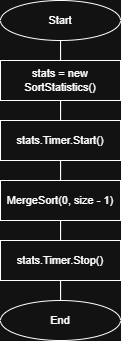

The diagram above was exported from draw.io. Its source (the exported page's mxGraphModel, read from the mxfile embedded in the PNG):
<mxGraphModel dx="992" dy="502" grid="1" gridSize="10" guides="1" tooltips="1" connect="1" arrows="1" fold="1" page="1" pageScale="1" pageWidth="827" pageHeight="1169" math="0" shadow="0">
  <root>
    <mxCell id="0" />
    <mxCell id="1" parent="0" />
    <mxCell id="qaW5kzGcAzx5LciE2asI-94" edge="1" parent="1" source="qaW5kzGcAzx5LciE2asI-39" style="edgeStyle=orthogonalEdgeStyle;shape=connector;rounded=0;orthogonalLoop=1;jettySize=auto;html=1;entryX=0.5;entryY=0;entryDx=0;entryDy=0;strokeColor=default;align=center;verticalAlign=middle;fontFamily=Helvetica;fontSize=11;fontColor=default;labelBackgroundColor=default;endArrow=none;endFill=0;" target="qaW5kzGcAzx5LciE2asI-93">
      <mxGeometry relative="1" as="geometry" />
    </mxCell>
    <mxCell id="qaW5kzGcAzx5LciE2asI-39" parent="1" style="ellipse;whiteSpace=wrap;html=1;fontFamily=Helvetica;fontSize=11;fontColor=default;labelBackgroundColor=default;" value="Start" vertex="1">
      <mxGeometry height="40" width="120" x="315" y="10" as="geometry" />
    </mxCell>
    <mxCell id="qaW5kzGcAzx5LciE2asI-96" edge="1" parent="1" source="qaW5kzGcAzx5LciE2asI-93" style="edgeStyle=orthogonalEdgeStyle;shape=connector;rounded=0;orthogonalLoop=1;jettySize=auto;html=1;entryX=0.5;entryY=0;entryDx=0;entryDy=0;strokeColor=default;align=center;verticalAlign=middle;fontFamily=Helvetica;fontSize=11;fontColor=default;labelBackgroundColor=default;endArrow=none;endFill=0;" target="qaW5kzGcAzx5LciE2asI-95">
      <mxGeometry relative="1" as="geometry" />
    </mxCell>
    <mxCell id="qaW5kzGcAzx5LciE2asI-93" parent="1" style="rounded=0;whiteSpace=wrap;html=1;fontFamily=Helvetica;fontSize=11;fontColor=default;labelBackgroundColor=default;" value="stats = new SortStatistics()" vertex="1">
      <mxGeometry height="40" width="120" x="315" y="70" as="geometry" />
    </mxCell>
    <mxCell id="qaW5kzGcAzx5LciE2asI-98" edge="1" parent="1" source="qaW5kzGcAzx5LciE2asI-95" style="edgeStyle=orthogonalEdgeStyle;shape=connector;rounded=0;orthogonalLoop=1;jettySize=auto;html=1;entryX=0.5;entryY=0;entryDx=0;entryDy=0;strokeColor=default;align=center;verticalAlign=middle;fontFamily=Helvetica;fontSize=11;fontColor=default;labelBackgroundColor=default;endArrow=none;endFill=0;" target="qaW5kzGcAzx5LciE2asI-97">
      <mxGeometry relative="1" as="geometry" />
    </mxCell>
    <mxCell id="qaW5kzGcAzx5LciE2asI-95" parent="1" style="rounded=0;whiteSpace=wrap;html=1;fontFamily=Helvetica;fontSize=11;fontColor=default;labelBackgroundColor=default;" value="&lt;p data-pm-slice=&quot;1 1 []&quot;&gt;stats.Timer.Start()&lt;/p&gt;" vertex="1">
      <mxGeometry height="40" width="120" x="315" y="130" as="geometry" />
    </mxCell>
    <mxCell id="qaW5kzGcAzx5LciE2asI-100" edge="1" parent="1" source="qaW5kzGcAzx5LciE2asI-97" style="edgeStyle=orthogonalEdgeStyle;shape=connector;rounded=0;orthogonalLoop=1;jettySize=auto;html=1;entryX=0.5;entryY=0;entryDx=0;entryDy=0;strokeColor=default;align=center;verticalAlign=middle;fontFamily=Helvetica;fontSize=11;fontColor=default;labelBackgroundColor=default;endArrow=none;endFill=0;" target="qaW5kzGcAzx5LciE2asI-99">
      <mxGeometry relative="1" as="geometry" />
    </mxCell>
    <mxCell id="qaW5kzGcAzx5LciE2asI-97" parent="1" style="rounded=0;whiteSpace=wrap;html=1;fontFamily=Helvetica;fontSize=11;fontColor=default;labelBackgroundColor=default;" value="&lt;p data-pm-slice=&quot;1 1 []&quot;&gt;MergeSort(0, size - 1)&lt;/p&gt;" vertex="1">
      <mxGeometry height="40" width="120" x="315" y="190" as="geometry" />
    </mxCell>
    <mxCell id="qaW5kzGcAzx5LciE2asI-102" edge="1" parent="1" source="qaW5kzGcAzx5LciE2asI-99" style="edgeStyle=orthogonalEdgeStyle;shape=connector;rounded=0;orthogonalLoop=1;jettySize=auto;html=1;entryX=0.5;entryY=0;entryDx=0;entryDy=0;strokeColor=default;align=center;verticalAlign=middle;fontFamily=Helvetica;fontSize=11;fontColor=default;labelBackgroundColor=default;endArrow=none;endFill=0;" target="qaW5kzGcAzx5LciE2asI-101">
      <mxGeometry relative="1" as="geometry" />
    </mxCell>
    <mxCell id="qaW5kzGcAzx5LciE2asI-99" parent="1" style="rounded=0;whiteSpace=wrap;html=1;fontFamily=Helvetica;fontSize=11;fontColor=default;labelBackgroundColor=default;" value="&lt;p data-pm-slice=&quot;1 1 []&quot;&gt;stats.Timer.Stop()&lt;/p&gt;" vertex="1">
      <mxGeometry height="40" width="120" x="315" y="250" as="geometry" />
    </mxCell>
    <mxCell id="qaW5kzGcAzx5LciE2asI-101" parent="1" style="ellipse;whiteSpace=wrap;html=1;fontFamily=Helvetica;fontSize=11;fontColor=default;labelBackgroundColor=default;" value="End" vertex="1">
      <mxGeometry height="40" width="120" x="315" y="310" as="geometry" />
    </mxCell>
  </root>
</mxGraphModel>